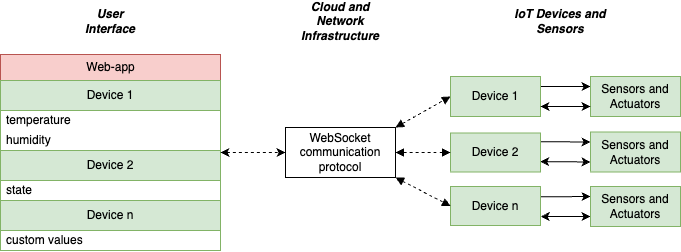

The diagram above was exported from draw.io. Its source (the exported page's mxGraphModel, read from the mxfile embedded in the PNG):
<mxGraphModel dx="884" dy="571" grid="1" gridSize="10" guides="1" tooltips="1" connect="1" arrows="1" fold="1" page="1" pageScale="1" pageWidth="827" pageHeight="1169" math="0" shadow="0">
  <root>
    <mxCell id="0" />
    <mxCell id="1" parent="0" />
    <mxCell id="2" value="" style="endArrow=classic;startArrow=classic;html=1;rounded=0;entryX=0;entryY=0.75;entryDx=0;entryDy=0;exitX=1.002;exitY=0.772;exitDx=0;exitDy=0;exitPerimeter=0;" edge="1" source="17" target="25" parent="1">
      <mxGeometry width="50" height="50" relative="1" as="geometry">
        <mxPoint x="614" y="551" as="sourcePoint" />
        <mxPoint x="684" y="551" as="targetPoint" />
      </mxGeometry>
    </mxCell>
    <mxCell id="3" value="" style="rounded=0;orthogonalLoop=1;jettySize=auto;html=1;entryX=0;entryY=0.25;entryDx=0;entryDy=0;exitX=1.004;exitY=0.265;exitDx=0;exitDy=0;exitPerimeter=0;" edge="1" source="17" target="25" parent="1">
      <mxGeometry relative="1" as="geometry">
        <mxPoint x="614" y="531" as="sourcePoint" />
        <mxPoint x="694" y="531" as="targetPoint" />
      </mxGeometry>
    </mxCell>
    <mxCell id="4" value="" style="endArrow=classic;startArrow=classic;html=1;rounded=0;entryX=0;entryY=0.75;entryDx=0;entryDy=0;exitX=0.996;exitY=0.732;exitDx=0;exitDy=0;exitPerimeter=0;" edge="1" source="16" target="24" parent="1">
      <mxGeometry width="50" height="50" relative="1" as="geometry">
        <mxPoint x="614" y="496.5" as="sourcePoint" />
        <mxPoint x="684" y="496.5" as="targetPoint" />
      </mxGeometry>
    </mxCell>
    <mxCell id="5" value="" style="rounded=0;orthogonalLoop=1;jettySize=auto;html=1;entryX=0;entryY=0.25;entryDx=0;entryDy=0;exitX=1.003;exitY=0.223;exitDx=0;exitDy=0;exitPerimeter=0;" edge="1" source="16" target="24" parent="1">
      <mxGeometry relative="1" as="geometry">
        <mxPoint x="614" y="476.49999999999994" as="sourcePoint" />
        <mxPoint x="694" y="476.49999999999994" as="targetPoint" />
      </mxGeometry>
    </mxCell>
    <mxCell id="6" value="Web-app" style="swimlane;fontStyle=0;childLayout=stackLayout;horizontal=1;startSize=26;fillColor=#f8cecc;horizontalStack=0;resizeParent=1;resizeParentMax=0;resizeLast=0;collapsible=1;marginBottom=0;html=1;strokeColor=#b85450;" vertex="1" parent="1">
      <mxGeometry x="74" y="389" width="220" height="196" as="geometry">
        <mxRectangle x="70" y="130" width="80" height="30" as="alternateBounds" />
      </mxGeometry>
    </mxCell>
    <mxCell id="7" value="Device 1" style="swimlane;fontStyle=0;childLayout=stackLayout;horizontal=1;startSize=30;horizontalStack=0;resizeParent=1;resizeParentMax=0;resizeLast=0;collapsible=1;marginBottom=0;whiteSpace=wrap;html=1;fillColor=#d5e8d4;strokeColor=#82b366;" vertex="1" parent="6">
      <mxGeometry y="26" width="220" height="70" as="geometry">
        <mxRectangle y="26" width="220" height="30" as="alternateBounds" />
      </mxGeometry>
    </mxCell>
    <mxCell id="8" value="temperature" style="text;strokeColor=none;fillColor=none;align=left;verticalAlign=middle;spacingLeft=4;spacingRight=4;overflow=hidden;points=[[0,0.5],[1,0.5]];portConstraint=eastwest;rotatable=0;whiteSpace=wrap;html=1;" vertex="1" parent="7">
      <mxGeometry y="30" width="220" height="20" as="geometry" />
    </mxCell>
    <mxCell id="9" value="humidity" style="text;strokeColor=none;fillColor=none;align=left;verticalAlign=middle;spacingLeft=4;spacingRight=4;overflow=hidden;points=[[0,0.5],[1,0.5]];portConstraint=eastwest;rotatable=0;whiteSpace=wrap;html=1;" vertex="1" parent="7">
      <mxGeometry y="50" width="220" height="20" as="geometry" />
    </mxCell>
    <mxCell id="10" value="Device 2" style="swimlane;fontStyle=0;childLayout=stackLayout;horizontal=1;startSize=30;horizontalStack=0;resizeParent=1;resizeParentMax=0;resizeLast=0;collapsible=1;marginBottom=0;whiteSpace=wrap;html=1;fillColor=#d5e8d4;strokeColor=#82b366;" vertex="1" parent="6">
      <mxGeometry y="96" width="220" height="50" as="geometry">
        <mxRectangle y="26" width="220" height="30" as="alternateBounds" />
      </mxGeometry>
    </mxCell>
    <mxCell id="11" value="state" style="text;strokeColor=none;fillColor=none;align=left;verticalAlign=middle;spacingLeft=4;spacingRight=4;overflow=hidden;points=[[0,0.5],[1,0.5]];portConstraint=eastwest;rotatable=0;whiteSpace=wrap;html=1;" vertex="1" parent="10">
      <mxGeometry y="30" width="220" height="20" as="geometry" />
    </mxCell>
    <mxCell id="12" value="Device n" style="swimlane;fontStyle=0;childLayout=stackLayout;horizontal=1;startSize=30;horizontalStack=0;resizeParent=1;resizeParentMax=0;resizeLast=0;collapsible=1;marginBottom=0;whiteSpace=wrap;html=1;fillColor=#d5e8d4;strokeColor=#82b366;" vertex="1" parent="6">
      <mxGeometry y="146" width="220" height="50" as="geometry">
        <mxRectangle y="26" width="220" height="30" as="alternateBounds" />
      </mxGeometry>
    </mxCell>
    <mxCell id="13" value="custom values" style="text;strokeColor=none;fillColor=none;align=left;verticalAlign=middle;spacingLeft=4;spacingRight=4;overflow=hidden;points=[[0,0.5],[1,0.5]];portConstraint=eastwest;rotatable=0;whiteSpace=wrap;html=1;" vertex="1" parent="12">
      <mxGeometry y="30" width="220" height="20" as="geometry" />
    </mxCell>
    <mxCell id="14" value="" style="rounded=0;orthogonalLoop=1;jettySize=auto;html=1;entryX=0;entryY=0.25;entryDx=0;entryDy=0;exitX=1;exitY=0.25;exitDx=0;exitDy=0;" edge="1" source="15" target="22" parent="1">
      <mxGeometry relative="1" as="geometry">
        <mxPoint x="614" y="420.99999999999994" as="sourcePoint" />
        <mxPoint x="694" y="420.99999999999994" as="targetPoint" />
      </mxGeometry>
    </mxCell>
    <mxCell id="15" value="Device 1" style="html=1;whiteSpace=wrap;fillColor=#d5e8d4;strokeColor=#82b366;" vertex="1" parent="1">
      <mxGeometry x="524" y="411" width="90" height="40" as="geometry" />
    </mxCell>
    <mxCell id="16" value="Device 2" style="html=1;whiteSpace=wrap;fillColor=#d5e8d4;strokeColor=#82b366;" vertex="1" parent="1">
      <mxGeometry x="524" y="467.5" width="90" height="39" as="geometry" />
    </mxCell>
    <mxCell id="17" value="Device n" style="html=1;whiteSpace=wrap;fillColor=#d5e8d4;strokeColor=#82b366;" vertex="1" parent="1">
      <mxGeometry x="524" y="521" width="90" height="39" as="geometry" />
    </mxCell>
    <mxCell id="18" value="" style="endArrow=block;startArrow=block;endFill=1;startFill=1;html=1;rounded=0;entryX=0;entryY=0.5;entryDx=0;entryDy=0;exitX=1;exitY=0;exitDx=0;exitDy=0;dashed=1;" edge="1" source="29" target="15" parent="1">
      <mxGeometry width="160" relative="1" as="geometry">
        <mxPoint x="454" y="471.19999999999993" as="sourcePoint" />
        <mxPoint x="608" y="515.85" as="targetPoint" />
      </mxGeometry>
    </mxCell>
    <mxCell id="19" value="" style="endArrow=block;startArrow=block;endFill=1;startFill=1;html=1;rounded=0;entryX=0;entryY=0.5;entryDx=0;entryDy=0;exitX=1;exitY=0.5;exitDx=0;exitDy=0;dashed=1;" edge="1" source="29" target="16" parent="1">
      <mxGeometry width="160" relative="1" as="geometry">
        <mxPoint x="454" y="487" as="sourcePoint" />
        <mxPoint x="634" y="486" as="targetPoint" />
      </mxGeometry>
    </mxCell>
    <mxCell id="20" value="" style="endArrow=block;startArrow=block;endFill=1;startFill=1;html=1;rounded=0;entryX=0;entryY=0.5;entryDx=0;entryDy=0;exitX=1;exitY=1;exitDx=0;exitDy=0;dashed=1;" edge="1" source="29" target="17" parent="1">
      <mxGeometry width="160" relative="1" as="geometry">
        <mxPoint x="454" y="502.79999999999995" as="sourcePoint" />
        <mxPoint x="624" y="561" as="targetPoint" />
        <Array as="points" />
      </mxGeometry>
    </mxCell>
    <mxCell id="21" value="" style="endArrow=classic;startArrow=classic;html=1;rounded=0;dashed=1;entryX=0;entryY=0.5;entryDx=0;entryDy=0;" edge="1" source="6" target="29" parent="1">
      <mxGeometry width="50" height="50" relative="1" as="geometry">
        <mxPoint x="364" y="491" as="sourcePoint" />
        <mxPoint x="374" y="487" as="targetPoint" />
      </mxGeometry>
    </mxCell>
    <mxCell id="22" value="Sensors and Actuators" style="html=1;whiteSpace=wrap;fillColor=#d5e8d4;strokeColor=#82b366;" vertex="1" parent="1">
      <mxGeometry x="664" y="411" width="90" height="40" as="geometry" />
    </mxCell>
    <mxCell id="23" value="" style="endArrow=classic;startArrow=classic;html=1;rounded=0;entryX=0;entryY=0.75;entryDx=0;entryDy=0;exitX=1;exitY=0.75;exitDx=0;exitDy=0;" edge="1" source="15" target="22" parent="1">
      <mxGeometry width="50" height="50" relative="1" as="geometry">
        <mxPoint x="634" y="491" as="sourcePoint" />
        <mxPoint x="684" y="441" as="targetPoint" />
      </mxGeometry>
    </mxCell>
    <mxCell id="24" value="Sensors and Actuators" style="html=1;whiteSpace=wrap;fillColor=#d5e8d4;strokeColor=#82b366;" vertex="1" parent="1">
      <mxGeometry x="664" y="466.5" width="90" height="40" as="geometry" />
    </mxCell>
    <mxCell id="25" value="Sensors and Actuators" style="html=1;whiteSpace=wrap;fillColor=#d5e8d4;strokeColor=#82b366;" vertex="1" parent="1">
      <mxGeometry x="664" y="521" width="90" height="40" as="geometry" />
    </mxCell>
    <mxCell id="26" value="&lt;i&gt;&lt;b&gt;User Interface&lt;/b&gt;&lt;/i&gt;" style="text;html=1;strokeColor=none;fillColor=none;align=center;verticalAlign=middle;whiteSpace=wrap;rounded=0;" vertex="1" parent="1">
      <mxGeometry x="144" y="341" width="80" height="30" as="geometry" />
    </mxCell>
    <mxCell id="27" value="&lt;i&gt;&lt;b&gt;IoT Devices and Sensors&lt;/b&gt;&lt;/i&gt;" style="text;html=1;strokeColor=none;fillColor=none;align=center;verticalAlign=middle;whiteSpace=wrap;rounded=0;" vertex="1" parent="1">
      <mxGeometry x="574" y="341" width="120" height="30" as="geometry" />
    </mxCell>
    <mxCell id="28" value="&lt;i&gt;&lt;b&gt;Cloud and Network Infrastructure&lt;/b&gt;&lt;/i&gt;" style="text;html=1;strokeColor=none;fillColor=none;align=center;verticalAlign=middle;whiteSpace=wrap;rounded=0;" vertex="1" parent="1">
      <mxGeometry x="359" y="341" width="110" height="30" as="geometry" />
    </mxCell>
    <mxCell id="29" value="WebSocket communication protocol" style="whiteSpace=wrap;html=1;" vertex="1" parent="1">
      <mxGeometry x="359" y="462" width="110" height="50" as="geometry" />
    </mxCell>
  </root>
</mxGraphModel>